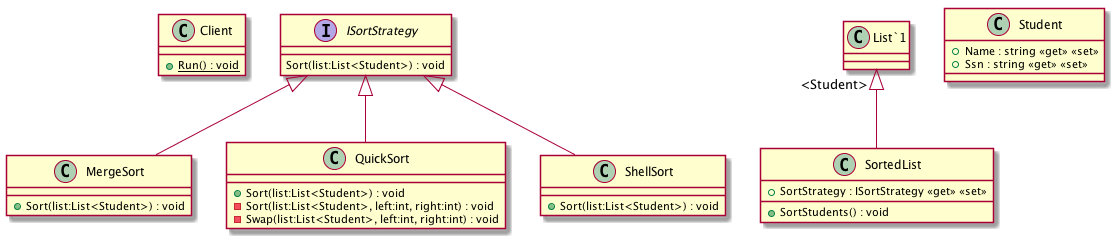

The diagram above was rendered by PlantUML. Its source (embedded in the PNG):
@startuml
class Client {
    + {static} Run() : void
}
interface ISortStrategy {
    Sort(list:List<Student>) : void
}
class MergeSort {
    + Sort(list:List<Student>) : void
}
ISortStrategy <|-- MergeSort
class QuickSort {
    + Sort(list:List<Student>) : void
    - Sort(list:List<Student>, left:int, right:int) : void
    - Swap(list:List<Student>, left:int, right:int) : void
}
ISortStrategy <|-- QuickSort
class ShellSort {
    + Sort(list:List<Student>) : void
}
ISortStrategy <|-- ShellSort
class SortedList {
    + SortStrategy : ISortStrategy <<get>> <<set>>
    + SortStudents() : void
}
"List`1" "<Student>" <|-- SortedList
class Student {
    + Name : string <<get>> <<set>>
    + Ssn : string <<get>> <<set>>
}
@enduml